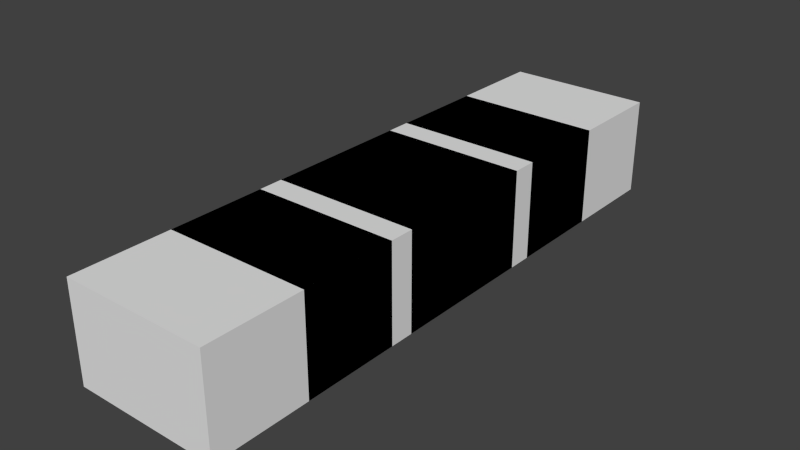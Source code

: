 # Source: bundledcable.blend  (saved by Blender 2.67.0; exported with 4.5.12 LTS)
import bpy
from mathutils import Matrix  # noqa: F401  (used for matrix-valued properties, if any)

bpy.ops.wm.read_factory_settings(use_empty=True)
scene = bpy.context.scene
scene.name = 'Scene'

# ---- collections
col_collection_1 = bpy.data.collections.new('Collection 1'); scene.collection.children.link(col_collection_1)

# ---- materials (node trees are filled in below, after node groups)
mat_material = bpy.data.materials.new('Material')
mat_material.alpha_threshold = 0.0
mat_material.use_transparent_shadow = False
mat_material.roughness = 0.5
mat_material.line_color = (0.0, 0.0, 0.0, 1.0)

# ---- material node trees

# ---- world
world_world = bpy.data.worlds.new('World'); scene.world = world_world
world_world.color = (0.05088, 0.05088, 0.05088)
world_world.use_sun_shadow = False
world_world.sun_shadow_jitter_overblur = 0.0
world_world.cycles.sampling_method = 'MANUAL'
world_world.cycles.sample_map_resolution = 256

# ---- meshes
me_outsideconnector_n = bpy.data.meshes.new('outsideconnector_N')
me_outsideconnector_n.from_pydata([(-0.375, -0.7753, -1.0), (-0.375, -0.2753, -1.0), (0.375, -0.2753, -1.0), (0.375, -0.7753, -1.0), (-0.375, -0.7753, -0.5), (-0.375, -0.2753, -0.5), (0.375, -0.2753, -0.5), (0.375, -0.7753, -0.5)], [], [(4, 5, 1, 0), (5, 6, 2, 1), (6, 7, 3, 2), (7, 4, 0, 3), (0, 1, 2, 3), (7, 6, 5, 4)])
_uv = me_outsideconnector_n.uv_layers.new(name='UVMap')
_uv.uv.foreach_set('vector', [0.125, 0.125, 0.125, 0.0, 0.0, 0.0, 0.0, 0.125, 0.1562, 0.125, 0.3438, 0.125, 0.3438, 0.0, 0.1562, 0.0, 0.375, 0.0, 0.375, 0.125, 0.5, 0.125, 0.5, 0.0, 0.3438, 0.875, 0.1562, 0.875, 0.1562, 1.0, 0.3438, 1.0, 0.1562, 0.125, 0.1562, 0.0, 0.3438, 0.0, 0.3438, 0.125, 0.3438, 0.625, 0.3438, 0.5, 0.1562, 0.5, 0.1562, 0.625])
me_outsideconnector_n.materials.append(mat_material)
me_outsideconnector_n.use_remesh_preserve_volume = False
me_outsideconnector_n.use_remesh_preserve_attributes = False
me_outsideconnector_n.use_mirror_vertex_groups = False
me_outsideconnector_n.update()
me_outsideconnector_p = bpy.data.meshes.new('outsideconnector_P')
me_outsideconnector_p.from_pydata([(-0.375, -0.7753, -1.0), (-0.375, -0.2753, -1.0), (0.375, -0.2753, -1.0), (0.375, -0.7753, -1.0), (-0.375, -0.7753, -0.5), (-0.375, -0.2753, -0.5), (0.375, -0.2753, -0.5), (0.375, -0.7753, -0.5)], [], [(4, 5, 1, 0), (5, 6, 2, 1), (6, 7, 3, 2), (7, 4, 0, 3), (0, 1, 2, 3), (7, 6, 5, 4)])
_uv = me_outsideconnector_p.uv_layers.new(name='UVMap')
_uv.uv.foreach_set('vector', [0.0, 0.125, 0.125, 0.125, 0.125, 0.0, 0.0, 0.0, 0.1562, 0.625, 0.3438, 0.625, 0.3438, 0.5, 0.1562, 0.5, 0.375, 0.125, 0.5, 0.125, 0.5, 0.0, 0.375, 0.0, 0.3438, 0.125, 0.1562, 0.125, 0.1562, 0.0, 0.3438, 0.0, 0.1562, 0.0, 0.1562, 0.125, 0.3438, 0.125, 0.3438, 0.0, 0.3438, 1.0, 0.3438, 0.875, 0.1562, 0.875, 0.1562, 1.0])
me_outsideconnector_p.materials.append(mat_material)
me_outsideconnector_p.use_remesh_preserve_volume = False
me_outsideconnector_p.use_remesh_preserve_attributes = False
me_outsideconnector_p.use_mirror_vertex_groups = False
me_outsideconnector_p.update()
me_inin_n = bpy.data.meshes.new('inin_N')
me_inin_n.from_pydata([(-0.375, -0.7753, -1.0), (-0.375, -0.2753, -1.0), (0.375, -0.2753, -1.0), (0.375, -0.7753, -1.0), (-0.375, -0.7753, -0.5), (-0.375, -0.2753, -0.5), (0.375, -0.2753, -0.5), (0.375, -0.7753, -0.5)], [], [(4, 5, 1, 0), (5, 6, 2, 1), (6, 7, 3, 2), (7, 4, 0, 3), (0, 1, 2, 3), (7, 6, 5, 4)])
_uv = me_inin_n.uv_layers.new(name='UVMap')
_uv.uv.foreach_set('vector', [0.125, 0.5, 0.125, 0.375, 0.0, 0.375, 0.0, 0.5, 0.1562, 0.125, 0.3438, 0.125, 0.3438, 0.0, 0.1562, 0.0, 0.375, 0.375, 0.375, 0.5, 0.5, 0.5, 0.5, 0.375, 0.1562, 0.625, 0.3438, 0.625, 0.3438, 0.5, 0.1562, 0.5, 0.1562, 1.0, 0.1562, 0.875, 0.3438, 0.875, 0.3438, 1.0, 0.3438, 0.125, 0.3438, 0.0, 0.1562, 0.0, 0.1562, 0.125])
me_inin_n.materials.append(mat_material)
me_inin_n.use_remesh_preserve_volume = False
me_inin_n.use_remesh_preserve_attributes = False
me_inin_n.use_mirror_vertex_groups = False
me_inin_n.update()
me_inin_p = bpy.data.meshes.new('inin_P')
me_inin_p.from_pydata([(-0.375, -0.7753, -1.0), (-0.375, -0.2753, -1.0), (0.375, -0.2753, -1.0), (0.375, -0.7753, -1.0), (-0.375, -0.7753, -0.5), (-0.375, -0.2753, -0.5), (0.375, -0.2753, -0.5), (0.375, -0.7753, -0.5)], [], [(4, 5, 1, 0), (5, 6, 2, 1), (6, 7, 3, 2), (7, 4, 0, 3), (0, 1, 2, 3), (7, 6, 5, 4)])
_uv = me_inin_p.uv_layers.new(name='UVMap')
_uv.uv.foreach_set('vector', [0.125, 0.375, 0.0, 0.375, 0.0, 0.5, 0.125, 0.5, 0.3438, 0.875, 0.1562, 0.875, 0.1562, 1.0, 0.3438, 1.0, 0.5, 0.375, 0.375, 0.375, 0.375, 0.5, 0.5, 0.5, 0.3438, 0.125, 0.1562, 0.125, 0.1562, 0.0, 0.3438, 0.0, 0.1562, 0.625, 0.1562, 0.5, 0.3438, 0.5, 0.3438, 0.625, 0.3438, 0.0, 0.3438, 0.125, 0.1562, 0.125, 0.1562, 0.0])
me_inin_p.materials.append(mat_material)
me_inin_p.use_remesh_preserve_volume = False
me_inin_p.use_remesh_preserve_attributes = False
me_inin_p.use_mirror_vertex_groups = False
me_inin_p.update()
me_inout_p = bpy.data.meshes.new('inout_P')
me_inout_p.from_pydata([(-0.375, -0.7753, -1.0), (-0.375, -0.2753, -1.0), (0.375, -0.2753, -1.0), (0.375, -0.7753, -1.0), (-0.375, -0.7753, -0.5), (-0.375, -0.2753, -0.5), (0.375, -0.2753, -0.5), (0.375, -0.7753, -0.5)], [], [(4, 5, 1, 0), (5, 6, 2, 1), (6, 7, 3, 2), (7, 4, 0, 3), (0, 1, 2, 3), (7, 6, 5, 4)])
_uv = me_inout_p.uv_layers.new(name='UVMap')
_uv.uv.foreach_set('vector', [0.125, 0.625, 0.125, 0.5, 0.0, 0.5, 0.0, 0.625, 0.1562, 0.125, 0.3438, 0.125, 0.3438, 0.0, 0.1562, 0.0, 0.375, 0.5, 0.375, 0.625, 0.5, 0.625, 0.5, 0.5, 0.3438, 0.125, 0.1562, 0.125, 0.1562, 0.0, 0.3438, 0.0, 0.1562, 0.625, 0.1562, 0.5, 0.3438, 0.5, 0.3438, 0.625, 0.3438, 0.625, 0.3438, 0.5, 0.1562, 0.5, 0.1562, 0.625])
me_inout_p.materials.append(mat_material)
me_inout_p.use_remesh_preserve_volume = False
me_inout_p.use_remesh_preserve_attributes = False
me_inout_p.use_mirror_vertex_groups = False
me_inout_p.update()
me_inout_n = bpy.data.meshes.new('inout_N')
me_inout_n.from_pydata([(-0.375, -0.375, -1.0), (-0.375, 0.125, -1.0), (0.375, 0.125, -1.0), (0.375, -0.375, -1.0), (-0.375, -0.375, -0.5), (-0.375, 0.125, -0.5), (0.375, 0.125, -0.5), (0.375, -0.375, -0.5)], [], [(4, 5, 1, 0), (5, 6, 2, 1), (6, 7, 3, 2), (7, 4, 0, 3), (0, 1, 2, 3), (7, 6, 5, 4)])
_uv = me_inout_n.uv_layers.new(name='UVMap')
_uv.uv.foreach_set('vector', [0.125, 1.0, 0.125, 0.875, 0.0, 0.875, 0.0, 1.0, 0.1562, 0.125, 0.3438, 0.125, 0.3438, 0.0, 0.1562, 0.0, 0.375, 0.875, 0.375, 1.0, 0.5, 1.0, 0.5, 0.875, 0.3438, 0.125, 0.1562, 0.125, 0.1562, 0.0, 0.3438, 0.0, 0.1562, 1.0, 0.1562, 0.875, 0.3438, 0.875, 0.3438, 1.0, 0.3438, 1.0, 0.3438, 0.875, 0.1562, 0.875, 0.1562, 1.0])
me_inout_n.materials.append(mat_material)
me_inout_n.use_remesh_preserve_volume = False
me_inout_n.use_remesh_preserve_attributes = False
me_inout_n.use_mirror_vertex_groups = False
me_inout_n.update()
me_insideconnector_n = bpy.data.meshes.new('insideconnector_N')
me_insideconnector_n.from_pydata([(-0.375, -0.375, -1.0), (-0.375, -0.25, -1.0), (0.375, -0.25, -1.0), (0.375, -0.375, -1.0), (-0.375, -0.375, -0.5), (-0.375, -0.25, -0.5), (0.375, -0.25, -0.5), (0.375, -0.375, -0.5)], [], [(4, 5, 1, 0), (5, 6, 2, 1), (6, 7, 3, 2), (7, 4, 0, 3), (0, 1, 2, 3), (7, 6, 5, 4)])
_uv = me_insideconnector_n.uv_layers.new(name='UVMap')
_uv.uv.foreach_set('vector', [0.125, 0.875, 0.125, 0.8438, 0.0, 0.8438, 0.0, 0.875, 0.1562, 0.125, 0.3438, 0.125, 0.3438, 0.0, 0.1562, 0.0, 0.375, 0.8438, 0.375, 0.875, 0.5, 0.875, 0.5, 0.8438, 0.3438, 0.125, 0.1562, 0.125, 0.1562, 0.0, 0.3438, 0.0, 0.1562, 0.875, 0.1562, 0.8438, 0.3438, 0.8438, 0.3438, 0.875, 0.3438, 0.875, 0.3438, 0.8438, 0.1562, 0.8438, 0.1562, 0.875])
me_insideconnector_n.materials.append(mat_material)
me_insideconnector_n.use_remesh_preserve_volume = False
me_insideconnector_n.use_remesh_preserve_attributes = False
me_insideconnector_n.use_mirror_vertex_groups = False
me_insideconnector_n.update()
me_insideconnector_p = bpy.data.meshes.new('insideconnector_P')
me_insideconnector_p.from_pydata([(-0.375, -0.375, -1.0), (-0.375, -0.25, -1.0), (0.375, -0.25, -1.0), (0.375, -0.375, -1.0), (-0.375, -0.375, -0.5), (-0.375, -0.25, -0.5), (0.375, -0.25, -0.5), (0.375, -0.375, -0.5)], [], [(4, 5, 1, 0), (5, 6, 2, 1), (6, 7, 3, 2), (7, 4, 0, 3), (0, 1, 2, 3), (7, 6, 5, 4)])
_uv = me_insideconnector_p.uv_layers.new(name='UVMap')
_uv.uv.foreach_set('vector', [0.125, 0.6562, 0.125, 0.625, 0.0, 0.625, 0.0, 0.6562, 0.1562, 0.125, 0.3438, 0.125, 0.3438, 0.0, 0.1562, 0.0, 0.375, 0.625, 0.375, 0.6562, 0.5, 0.6562, 0.5, 0.625, 0.3438, 0.125, 0.1562, 0.125, 0.1562, 0.0, 0.3438, 0.0, 0.1562, 0.6562, 0.1562, 0.625, 0.3438, 0.625, 0.3438, 0.6562, 0.3438, 0.6562, 0.3438, 0.625, 0.1562, 0.625, 0.1562, 0.6562])
me_insideconnector_p.materials.append(mat_material)
me_insideconnector_p.use_remesh_preserve_volume = False
me_insideconnector_p.use_remesh_preserve_attributes = False
me_insideconnector_p.use_mirror_vertex_groups = False
me_insideconnector_p.update()
me_center_x = bpy.data.meshes.new('center_X')
me_center_x.from_pydata([(-0.375, -0.375, -1.0), (-0.375, 0.375, -1.0), (0.375, 0.375, -1.0), (0.375, -0.375, -1.0), (-0.375, -0.375, -0.5), (-0.375, 0.375, -0.5), (0.375, 0.375, -0.5), (0.375, -0.375, -0.5)], [], [(4, 5, 1, 0), (5, 6, 2, 1), (6, 7, 3, 2), (7, 4, 0, 3), (0, 1, 2, 3), (7, 6, 5, 4)])
_uv = me_center_x.uv_layers.new(name='UVMap')
_uv.uv.foreach_set('vector', [0.125, 0.8438, 0.125, 0.6562, 0.0, 0.6562, 0.0, 0.8438, 0.375, 0.6562, 0.375, 0.8438, 0.5, 0.8438, 0.5, 0.6562, 0.375, 0.6562, 0.375, 0.8438, 0.5, 0.8438, 0.5, 0.6562, 0.125, 0.6562, 0.125, 0.8438, 0.0, 0.8438, 0.0, 0.6562, 0.1562, 0.3438, 0.3438, 0.3438, 0.3438, 0.1562, 0.1562, 0.1562, 0.3438, 0.3438, 0.3438, 0.1562, 0.1562, 0.1562, 0.1562, 0.3438])
me_center_x.materials.append(mat_material)
me_center_x.use_remesh_preserve_volume = False
me_center_x.use_remesh_preserve_attributes = False
me_center_x.use_mirror_vertex_groups = False
me_center_x.update()
me_center_pn = bpy.data.meshes.new('center_PN')
me_center_pn.from_pydata([(-0.375, -0.375, -1.0), (-0.375, 0.375, -1.0), (0.375, 0.375, -1.0), (0.375, -0.375, -1.0), (-0.375, -0.375, -0.5), (-0.375, 0.375, -0.5), (0.375, 0.375, -0.5), (0.375, -0.375, -0.5)], [], [(4, 5, 1, 0), (5, 6, 2, 1), (6, 7, 3, 2), (7, 4, 0, 3), (0, 1, 2, 3), (7, 6, 5, 4)])
_uv = me_center_pn.uv_layers.new(name='UVMap')
_uv.uv.foreach_set('vector', [0.125, 0.8438, 0.125, 0.6562, 0.0, 0.6562, 0.0, 0.8438, 0.1562, 0.125, 0.3438, 0.125, 0.3438, 0.0, 0.1562, 0.0, 0.375, 0.6562, 0.375, 0.8438, 0.5, 0.8438, 0.5, 0.6562, 0.3438, 0.125, 0.1562, 0.125, 0.1562, 0.0, 0.3438, 0.0, 0.1562, 0.8438, 0.1562, 0.6562, 0.3438, 0.6562, 0.3438, 0.8438, 0.3438, 0.8438, 0.3438, 0.6562, 0.1562, 0.6562, 0.1562, 0.8438])
me_center_pn.materials.append(mat_material)
me_center_pn.use_remesh_preserve_volume = False
me_center_pn.use_remesh_preserve_attributes = False
me_center_pn.use_mirror_vertex_groups = False
me_center_pn.update()

# ---- objects
ob_outsideconnector_n = bpy.data.objects.new('outsideconnector_N', me_outsideconnector_n)
ob_outsideconnector_p = bpy.data.objects.new('outsideconnector_P', me_outsideconnector_p)
ob_inin_n = bpy.data.objects.new('inin_N', me_inin_n)
ob_inin_p = bpy.data.objects.new('inin_P', me_inin_p)
ob_inout_p = bpy.data.objects.new('inout_P', me_inout_p)
ob_inout_n = bpy.data.objects.new('inout_N', me_inout_n)
ob_insideconnector_n = bpy.data.objects.new('insideconnector_N', me_insideconnector_n)
ob_insideconnector_p = bpy.data.objects.new('insideconnector_P', me_insideconnector_p)
ob_center_x = bpy.data.objects.new('center_X', me_center_x)
ob_center_pn = bpy.data.objects.new('center_PN', me_center_pn)

# ---- transforms, parenting, visibility, modifiers, constraints
ob_outsideconnector_n.location = (0.0, -0.3624, 0.5)
ob_outsideconnector_n.scale = (0.5, 0.5, 0.5)
ob_outsideconnector_n.lineart.crease_threshold = 0.0
ob_outsideconnector_p.location = (0.0, 0.8876, 0.5)
ob_outsideconnector_p.scale = (0.5, 0.5, 0.5)
ob_outsideconnector_p.lineart.crease_threshold = 0.0
ob_inin_n.location = (0.0, -0.1124, 0.5)
ob_inin_n.scale = (0.5, 0.5, 0.5)
ob_inin_n.lineart.crease_threshold = 0.0
ob_inin_p.location = (0.0, 0.6376, 0.5)
ob_inin_p.scale = (0.5, 0.5, 0.5)
ob_inin_p.lineart.crease_threshold = 0.0
ob_inout_p.location = (0.0, 0.6376, 0.5)
ob_inout_p.scale = (0.5, 0.5, 0.5)
ob_inout_p.lineart.crease_threshold = 0.0
ob_inout_n.location = (0.0, -0.3125, 0.5)
ob_inout_n.scale = (0.5, 0.5, 0.5)
ob_inout_n.lineart.crease_threshold = 0.0
ob_insideconnector_n.location = (0.0, -0.0625, 0.5)
ob_insideconnector_n.scale = (0.5, 0.5, 0.5)
ob_insideconnector_n.lineart.crease_threshold = 0.0
ob_insideconnector_p.location = (0.0, 0.375, 0.5)
ob_insideconnector_p.scale = (0.5, 0.5, 0.5)
ob_insideconnector_p.lineart.crease_threshold = 0.0
ob_center_x.location = (0.0, 0.0, 0.5)
ob_center_x.scale = (0.5, 0.5, 0.5)
ob_center_x.lineart.crease_threshold = 0.0
ob_center_pn.location = (0.0, 0.0, 0.5)
ob_center_pn.scale = (0.5, 0.5, 0.5)
ob_center_pn.lineart.crease_threshold = 0.0

# ---- collection membership
col_collection_1.objects.link(ob_outsideconnector_n)
col_collection_1.objects.link(ob_outsideconnector_p)
col_collection_1.objects.link(ob_inin_n)
col_collection_1.objects.link(ob_inin_p)
col_collection_1.objects.link(ob_inout_p)
col_collection_1.objects.link(ob_inout_n)
col_collection_1.objects.link(ob_insideconnector_n)
col_collection_1.objects.link(ob_insideconnector_p)
col_collection_1.objects.link(ob_center_x)
col_collection_1.objects.link(ob_center_pn)

# ---- scene / render settings (as saved in the file)
scene.frame_start = 1; scene.frame_end = 250; scene.frame_set(1)
scene.render.engine = 'BLENDER_EEVEE_NEXT'
scene.render.image_settings.color_mode = 'RGB'
scene.render.image_settings.compression = 90
scene.render.resolution_percentage = 50
scene.render.dither_intensity = 0.0
scene.cycles.use_denoising = False
scene.cycles.samples = 10
scene.cycles.sampling_pattern = 'TABULATED_SOBOL'
scene.cycles.light_sampling_threshold = 0.0
scene.cycles.use_adaptive_sampling = False
scene.cycles.use_light_tree = False
scene.cycles.blur_glossy = 0.0
scene.cycles.volume_bounces = 1
scene.cycles.pixel_filter_type = 'GAUSSIAN'
scene.cycles.sample_clamp_indirect = 0.0
scene.view_settings.view_transform = 'Standard'
bpy.context.view_layer.update()

# ---- added for rendering (the .blend has no active camera and no usable light): camera, sun
cam_auto = bpy.data.cameras.new('AutoCamera')
cam_auto.lens = 50.0
cam_auto.sensor_width = 36.0
cam_auto.clip_end = 1000.0
ob_auto_camera = bpy.data.objects.new('AutoCamera', cam_auto)
scene.collection.objects.link(ob_auto_camera)
ob_auto_camera.location = (1.44913, -1.73895, 1.2843)
ob_auto_camera.rotation_euler = (1.09748, -7.21219e-08, 0.694738)
scene.camera = ob_auto_camera
light_auto_sun = bpy.data.lights.new('AutoSun', 'SUN')
light_auto_sun.energy = 3.0
light_auto_sun.angle = 0.0523599
ob_auto_sun = bpy.data.objects.new('AutoSun', light_auto_sun)
scene.collection.objects.link(ob_auto_sun)
ob_auto_sun.rotation_euler = (0.872665, 0.174533, 0.523599)
bpy.context.view_layer.update()
